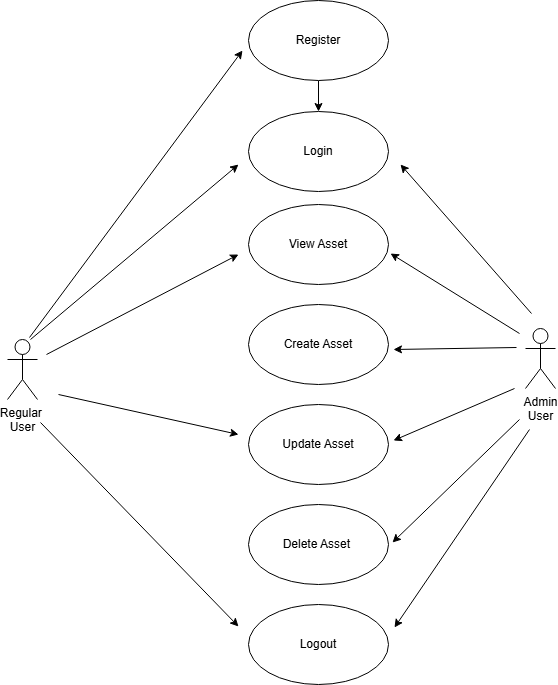

The diagram above was exported from draw.io. Its source (the exported page's mxGraphModel, read from the mxfile embedded in the PNG):
<mxGraphModel dx="1434" dy="738" grid="0" gridSize="10" guides="1" tooltips="1" connect="1" arrows="1" fold="1" page="1" pageScale="1" pageWidth="2339" pageHeight="3300" math="0" shadow="0">
  <root>
    <mxCell id="0" />
    <mxCell id="1" parent="0" />
    <mxCell id="Ys9hr84FEgUGH_gJKhYx-1" value="Regular&amp;nbsp;&lt;div&gt;User&lt;/div&gt;" style="shape=umlActor;verticalLabelPosition=bottom;verticalAlign=top;html=1;outlineConnect=0;" parent="1" vertex="1">
      <mxGeometry x="489" y="395" width="30" height="60" as="geometry" />
    </mxCell>
    <mxCell id="Ys9hr84FEgUGH_gJKhYx-15" value="Delete Asset&amp;nbsp;" style="ellipse;whiteSpace=wrap;html=1;" parent="1" vertex="1">
      <mxGeometry x="730" y="560" width="140" height="80" as="geometry" />
    </mxCell>
    <mxCell id="Ys9hr84FEgUGH_gJKhYx-16" value="Update Asset" style="ellipse;whiteSpace=wrap;html=1;" parent="1" vertex="1">
      <mxGeometry x="730" y="460" width="140" height="80" as="geometry" />
    </mxCell>
    <mxCell id="Ys9hr84FEgUGH_gJKhYx-17" value="Create Asset" style="ellipse;whiteSpace=wrap;html=1;" parent="1" vertex="1">
      <mxGeometry x="730" y="360" width="140" height="80" as="geometry" />
    </mxCell>
    <mxCell id="Ys9hr84FEgUGH_gJKhYx-18" value="View Asset" style="ellipse;whiteSpace=wrap;html=1;" parent="1" vertex="1">
      <mxGeometry x="730" y="260" width="140" height="80" as="geometry" />
    </mxCell>
    <mxCell id="Ys9hr84FEgUGH_gJKhYx-21" value="" style="endArrow=classic;html=1;rounded=0;" parent="1" edge="1">
      <mxGeometry relative="1" as="geometry">
        <mxPoint x="540" y="450" as="sourcePoint" />
        <mxPoint x="720" y="490" as="targetPoint" />
      </mxGeometry>
    </mxCell>
    <mxCell id="Ys9hr84FEgUGH_gJKhYx-25" value="" style="endArrow=classic;html=1;rounded=0;exitX=0.9;exitY=0.2;exitDx=0;exitDy=0;exitPerimeter=0;" parent="1" edge="1">
      <mxGeometry relative="1" as="geometry">
        <mxPoint x="528" y="410" as="sourcePoint" />
        <mxPoint x="720" y="310" as="targetPoint" />
      </mxGeometry>
    </mxCell>
    <mxCell id="G1dlNIF7DkTIssDUgvZA-4" value="" style="edgeStyle=orthogonalEdgeStyle;rounded=0;orthogonalLoop=1;jettySize=auto;html=1;" edge="1" parent="1" source="G1dlNIF7DkTIssDUgvZA-1" target="G1dlNIF7DkTIssDUgvZA-2">
      <mxGeometry relative="1" as="geometry" />
    </mxCell>
    <mxCell id="G1dlNIF7DkTIssDUgvZA-1" value="Register" style="ellipse;whiteSpace=wrap;html=1;" vertex="1" parent="1">
      <mxGeometry x="730" y="56" width="140" height="80" as="geometry" />
    </mxCell>
    <mxCell id="G1dlNIF7DkTIssDUgvZA-2" value="Login" style="ellipse;whiteSpace=wrap;html=1;" vertex="1" parent="1">
      <mxGeometry x="730" y="167" width="140" height="80" as="geometry" />
    </mxCell>
    <mxCell id="G1dlNIF7DkTIssDUgvZA-5" value="Logout" style="ellipse;whiteSpace=wrap;html=1;" vertex="1" parent="1">
      <mxGeometry x="730" y="660" width="140" height="80" as="geometry" />
    </mxCell>
    <mxCell id="G1dlNIF7DkTIssDUgvZA-7" value="" style="endArrow=classic;html=1;rounded=0;" edge="1" parent="1">
      <mxGeometry relative="1" as="geometry">
        <mxPoint x="512" y="395" as="sourcePoint" />
        <mxPoint x="720" y="220" as="targetPoint" />
      </mxGeometry>
    </mxCell>
    <mxCell id="G1dlNIF7DkTIssDUgvZA-10" value="" style="endArrow=classic;html=1;rounded=0;" edge="1" parent="1">
      <mxGeometry relative="1" as="geometry">
        <mxPoint x="511" y="393" as="sourcePoint" />
        <mxPoint x="724" y="106" as="targetPoint" />
      </mxGeometry>
    </mxCell>
    <mxCell id="G1dlNIF7DkTIssDUgvZA-11" value="" style="endArrow=classic;html=1;rounded=0;" edge="1" parent="1">
      <mxGeometry relative="1" as="geometry">
        <mxPoint x="522" y="478" as="sourcePoint" />
        <mxPoint x="720" y="682" as="targetPoint" />
      </mxGeometry>
    </mxCell>
    <mxCell id="G1dlNIF7DkTIssDUgvZA-12" value="Admin&lt;div&gt;User&lt;/div&gt;&lt;div&gt;&lt;br&gt;&lt;/div&gt;" style="shape=umlActor;verticalLabelPosition=bottom;verticalAlign=top;html=1;outlineConnect=0;" vertex="1" parent="1">
      <mxGeometry x="1007" y="384" width="30" height="60" as="geometry" />
    </mxCell>
    <mxCell id="G1dlNIF7DkTIssDUgvZA-16" value="" style="endArrow=classic;html=1;rounded=0;" edge="1" parent="1">
      <mxGeometry relative="1" as="geometry">
        <mxPoint x="1013" y="369" as="sourcePoint" />
        <mxPoint x="882" y="220" as="targetPoint" />
      </mxGeometry>
    </mxCell>
    <mxCell id="G1dlNIF7DkTIssDUgvZA-17" value="" style="endArrow=classic;html=1;rounded=0;" edge="1" parent="1">
      <mxGeometry relative="1" as="geometry">
        <mxPoint x="1001" y="389" as="sourcePoint" />
        <mxPoint x="872" y="309" as="targetPoint" />
      </mxGeometry>
    </mxCell>
    <mxCell id="G1dlNIF7DkTIssDUgvZA-18" value="" style="endArrow=classic;html=1;rounded=0;" edge="1" parent="1">
      <mxGeometry relative="1" as="geometry">
        <mxPoint x="998" y="403" as="sourcePoint" />
        <mxPoint x="875" y="405" as="targetPoint" />
      </mxGeometry>
    </mxCell>
    <mxCell id="G1dlNIF7DkTIssDUgvZA-19" value="" style="endArrow=classic;html=1;rounded=0;" edge="1" parent="1">
      <mxGeometry relative="1" as="geometry">
        <mxPoint x="996" y="444" as="sourcePoint" />
        <mxPoint x="875" y="496" as="targetPoint" />
      </mxGeometry>
    </mxCell>
    <mxCell id="G1dlNIF7DkTIssDUgvZA-20" value="" style="endArrow=classic;html=1;rounded=0;" edge="1" parent="1">
      <mxGeometry relative="1" as="geometry">
        <mxPoint x="1001" y="475" as="sourcePoint" />
        <mxPoint x="874" y="598" as="targetPoint" />
      </mxGeometry>
    </mxCell>
    <mxCell id="G1dlNIF7DkTIssDUgvZA-21" value="" style="endArrow=classic;html=1;rounded=0;" edge="1" parent="1">
      <mxGeometry relative="1" as="geometry">
        <mxPoint x="1011" y="485" as="sourcePoint" />
        <mxPoint x="876" y="683" as="targetPoint" />
      </mxGeometry>
    </mxCell>
  </root>
</mxGraphModel>